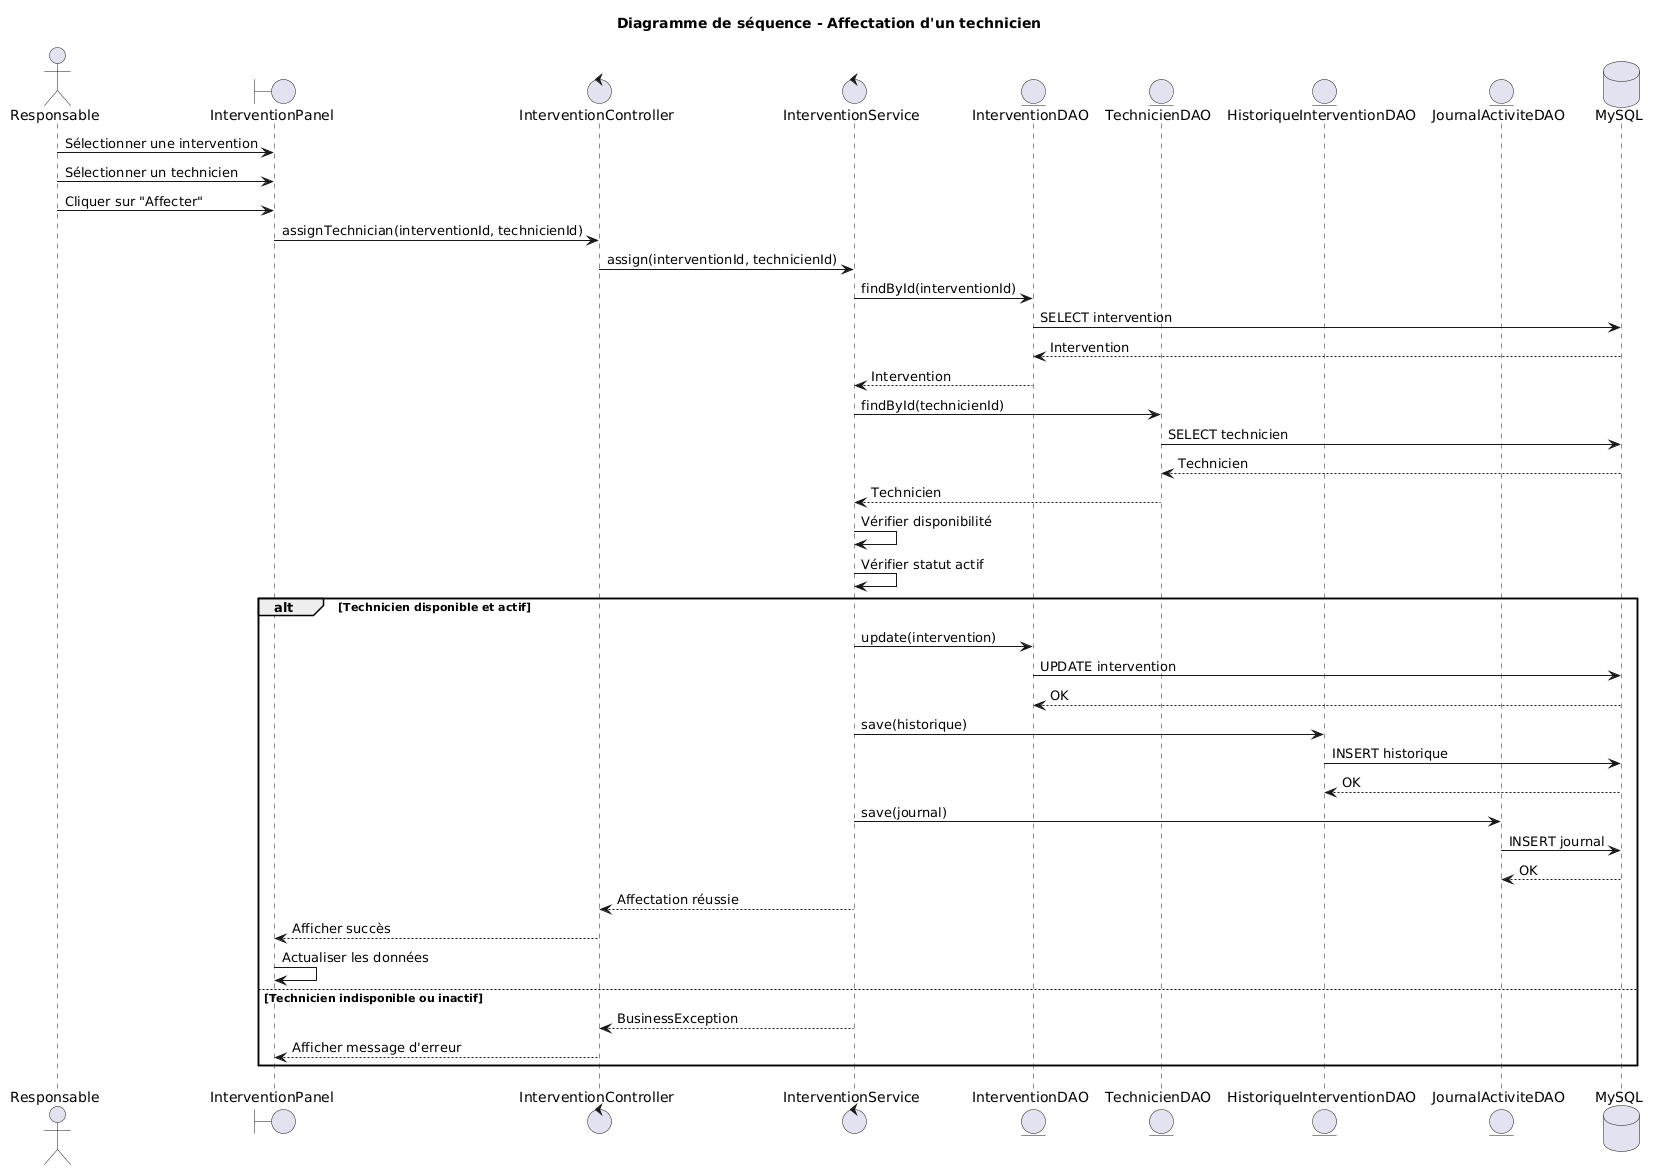

The diagram above was rendered by PlantUML. Its source (embedded in the PNG):
@startuml
title Diagramme de séquence - Affectation d'un technicien

actor "Responsable" as Responsable

boundary "InterventionPanel" as View
control "InterventionController" as Controller
control "InterventionService" as Service
entity "InterventionDAO" as InterventionDAO
entity "TechnicienDAO" as TechnicienDAO
entity "HistoriqueInterventionDAO" as HistoryDAO
entity "JournalActiviteDAO" as JournalDAO
database "MySQL" as DB

Responsable -> View : Sélectionner une intervention
Responsable -> View : Sélectionner un technicien
Responsable -> View : Cliquer sur "Affecter"

View -> Controller : assignTechnician(interventionId, technicienId)

Controller -> Service : assign(interventionId, technicienId)

Service -> InterventionDAO : findById(interventionId)
InterventionDAO -> DB : SELECT intervention
DB --> InterventionDAO : Intervention

InterventionDAO --> Service : Intervention

Service -> TechnicienDAO : findById(technicienId)
TechnicienDAO -> DB : SELECT technicien
DB --> TechnicienDAO : Technicien

TechnicienDAO --> Service : Technicien

Service -> Service : Vérifier disponibilité
Service -> Service : Vérifier statut actif

alt Technicien disponible et actif

    Service -> InterventionDAO : update(intervention)

    InterventionDAO -> DB : UPDATE intervention
    DB --> InterventionDAO : OK

    Service -> HistoryDAO : save(historique)
    HistoryDAO -> DB : INSERT historique
    DB --> HistoryDAO : OK

    Service -> JournalDAO : save(journal)
    JournalDAO -> DB : INSERT journal
    DB --> JournalDAO : OK

    Service --> Controller : Affectation réussie
    Controller --> View : Afficher succès

    View -> View : Actualiser les données

else Technicien indisponible ou inactif

    Service --> Controller : BusinessException
    Controller --> View : Afficher message d'erreur

end
@enduml